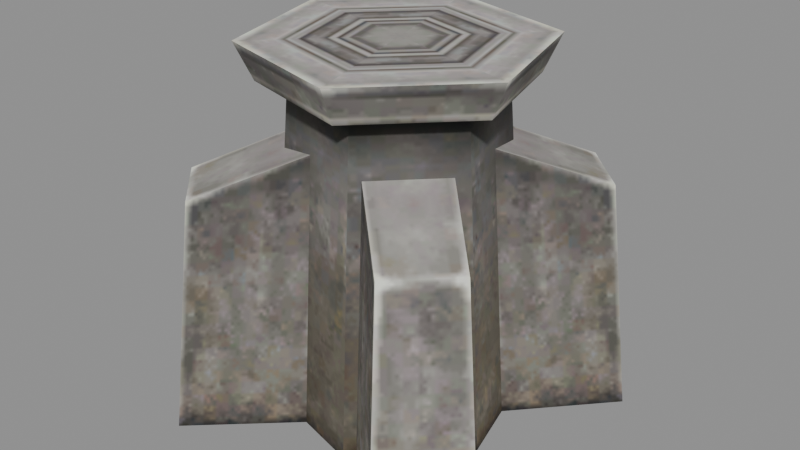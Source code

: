 # Source: Crystal_ff_m.blend  (saved by Blender 5.2.45; exported with 4.5.12 LTS)
import bpy
from mathutils import Matrix  # noqa: F401  (used for matrix-valued properties, if any)

bpy.ops.wm.read_factory_settings(use_empty=True)
scene = bpy.context.scene
scene.name = 'Scene'

# ---- collections
col_crystal_ff_m = bpy.data.collections.new('Crystal_ff_m'); scene.collection.children.link(col_crystal_ff_m)

# ---- images (referenced by path relative to the original .blend; pixels are not part of the script)
import os
ASSET_DIR = os.environ.get("B2B_ASSET_DIR", "")  # directory of the original .blend (textures are referenced by path, not embedded)
HERE = os.path.dirname(os.path.abspath(__file__))  # packed textures are extracted next to this script under _unpacked/

def load_image(name, relpath, width, height, colorspace="sRGB"):
    """Load a texture the original file referenced (path relative to the .blend, or extracted next to this script)."""
    p = next((c for c in (os.path.join(HERE, relpath), os.path.join(ASSET_DIR, relpath)) if relpath and os.path.exists(c)), "")
    if p:
        img = bpy.data.images.load(p, check_existing=True)
        img.name = name
    else:  # same state as the original file: an image datablock whose file is absent (Cycles renders it pink)
        img = bpy.data.images.new(name, width, height)
        img.source = "FILE"
        img.filepath = "//" + (relpath or name)
    img.colorspace_settings.name = colorspace
    return img
img_crystal_ff_m_crystal_ff_dds = load_image('Crystal_ff_m_Crystal_ff.dds', '_unpacked/texture_0.1482ffc8.png', 128, 128, 'sRGB')
img_crystal_ff_m_crystal_tp_dds = load_image('Crystal_ff_m_crystal_tp.dds', '_unpacked/texture_1.6f41254e.png', 128, 128, 'sRGB')

# ---- materials (node trees are filled in below, after node groups)
mat_crystal_ff_m_mat_1 = bpy.data.materials.new('Crystal_ff_m_mat_1')
mat_crystal_ff_m_mat_2 = bpy.data.materials.new('Crystal_ff_m_mat_2')
mat_crystal_ff_m_mat_3 = bpy.data.materials.new('Crystal_ff_m_mat_3')

# ---- material node trees
mat_crystal_ff_m_mat_1.use_nodes = True; mat_crystal_ff_m_mat_1.node_tree.nodes.clear()
_N = mat_crystal_ff_m_mat_1.node_tree.nodes; _L = mat_crystal_ff_m_mat_1.node_tree.links
n0 = _N.new('ShaderNodeBsdfPrincipled'); n0.name = 'Principled BSDF'; n0.location = (-200, 100)
n0.inputs[2].default_value = 0.8
n0.inputs[10].default_value = 0.005
n1 = _N.new('ShaderNodeOutputMaterial'); n1.name = 'Material Output'; n1.location = (200, 100)
n2 = _N.new('ShaderNodeTexImage'); n2.name = 'Image Texture'; n2.location = (0, 0)
n2.image = img_crystal_ff_m_crystal_ff_dds
_L.new(n0.outputs[0], n1.inputs[0])
_L.new(n2.outputs[0], n0.inputs[0])
_L.new(n2.outputs[1], n0.inputs[4])
n1.is_active_output = True
mat_crystal_ff_m_mat_2.use_nodes = True; mat_crystal_ff_m_mat_2.node_tree.nodes.clear()
_N = mat_crystal_ff_m_mat_2.node_tree.nodes; _L = mat_crystal_ff_m_mat_2.node_tree.links
n0 = _N.new('ShaderNodeBsdfPrincipled'); n0.name = 'Principled BSDF'; n0.location = (-200, 100)
n0.inputs[2].default_value = 0.8
n0.inputs[10].default_value = 0.005
n1 = _N.new('ShaderNodeOutputMaterial'); n1.name = 'Material Output'; n1.location = (200, 100)
n2 = _N.new('ShaderNodeTexImage'); n2.name = 'Image Texture'; n2.location = (0, 0)
n2.image = img_crystal_ff_m_crystal_tp_dds
_L.new(n0.outputs[0], n1.inputs[0])
_L.new(n2.outputs[0], n0.inputs[0])
_L.new(n2.outputs[1], n0.inputs[4])
n1.is_active_output = True
mat_crystal_ff_m_mat_3.use_nodes = True; mat_crystal_ff_m_mat_3.node_tree.nodes.clear()
_N = mat_crystal_ff_m_mat_3.node_tree.nodes; _L = mat_crystal_ff_m_mat_3.node_tree.links
n0 = _N.new('ShaderNodeBsdfPrincipled'); n0.name = 'Principled BSDF'; n0.location = (-200, 100)
n0.inputs[2].default_value = 0.8
n0.inputs[10].default_value = 0.005
n1 = _N.new('ShaderNodeOutputMaterial'); n1.name = 'Material Output'; n1.location = (200, 100)
n2 = _N.new('ShaderNodeTexImage'); n2.name = 'Image Texture'; n2.location = (0, 0)
n2.image = img_crystal_ff_m_crystal_tp_dds
_L.new(n0.outputs[0], n1.inputs[0])
_L.new(n2.outputs[0], n0.inputs[0])
_L.new(n2.outputs[1], n0.inputs[4])
n1.is_active_output = True

# ---- meshes
me_crystal_ff_m_mesh_0 = bpy.data.meshes.new('Crystal_ff_m_mesh_0')
me_crystal_ff_m_mesh_0.from_pydata([(-1.306, 0.3361, 2.5), (-1.648, 0.4276, -2.0), (-1.207, -1.218, -2.0), (1.302, -0.3627, 2.5), (1.643, -0.4541, -2.0), (1.202, 1.191, -2.0), (-0.9567, -0.9678, 2.5), (0.9524, 0.9413, 2.5), (-0.3515, 1.291, 2.5), (-0.443, 1.632, -2.0), (-1.648, 0.4276, -2.0), (0.3473, -1.317, 2.5), (0.4387, -1.659, -2.0), (1.643, -0.4541, -2.0), (2.539, -1.667, -2.0), (1.388, -0.4175, -2.0), (1.094, -0.3758, 1.771), (-2.543, 1.641, -2.0), (-1.392, 0.391, -2.0), (-1.098, 0.3493, 1.771), (-1.306, 0.3361, 2.5), (1.302, -0.3627, 2.5), (-1.656, -2.554, -2.0), (-0.4064, -1.404, -2.0), (-0.3647, -1.109, 1.771), (1.652, 2.528, -2.0), (0.4021, 1.377, -2.0), (0.3604, 1.082, 1.771), (2.203, 1.482, 1.189), (1.117, 0.3257, 1.771), (1.388, 0.391, -2.0), (-2.207, -1.509, 1.189), (-1.121, -0.3522, 1.771), (-1.392, -0.4175, -2.0), (2.539, 1.641, -2.0), (-2.543, -1.667, -2.0), (1.493, -2.219, 1.189), (0.3368, -1.133, 1.771), (0.4021, -1.404, -2.0), (-1.498, 2.192, 1.189), (-0.3411, 1.106, 1.771), (-0.4064, 1.377, -2.0), (-1.656, 2.528, -2.0), (1.652, -2.554, -2.0), (2.202, -1.511, 1.189), (-2.206, 1.484, 1.189), (1.495, 2.19, 1.189), (-1.499, -2.217, 1.189), (0.9524, 0.9413, 2.5), (1.202, 1.191, -2.0), (-0.443, 1.632, -2.0), (-0.9567, -0.9678, 2.5), (-1.207, -1.218, -2.0), (0.4387, -1.659, -2.0), (1.493, -2.219, 1.189), (1.652, -2.554, -2.0), (2.539, -1.667, -2.0), (-1.498, 2.192, 1.189), (-1.656, 2.528, -2.0), (-2.543, 1.641, -2.0), (2.203, 1.482, 1.189), (2.539, 1.641, -2.0), (1.652, 2.528, -2.0), (-2.207, -1.509, 1.189), (-2.543, -1.667, -2.0), (-1.656, -2.554, -2.0), (0.3473, -1.317, 2.5), (-0.3515, 1.291, 2.5), (2.202, -1.511, 1.189), (-2.206, 1.484, 1.189), (1.495, 2.19, 1.189), (-1.499, -2.217, 1.189), (1.495, 2.19, 1.189), (0.3604, 1.082, 1.771), (1.117, 0.3257, 1.771), (-1.499, -2.217, 1.189), (-0.3647, -1.109, 1.771), (-1.121, -0.3522, 1.771), (2.203, 1.482, 1.189), (-2.207, -1.509, 1.189), (1.224, 1.213, 2.5), (1.39, 1.379, 3.0), (1.9, -0.5228, 3.0), (-1.228, -1.239, 2.5), (-1.394, -1.405, 3.0), (-1.904, 0.4963, 3.0), (-2.206, 1.484, 1.189), (-1.098, 0.3493, 1.771), (-0.3411, 1.106, 1.771), (2.202, -1.511, 1.189), (1.094, -0.3758, 1.771), (0.3368, -1.133, 1.771), (-1.677, 0.4354, 2.5), (1.672, -0.462, 2.5), (-1.498, 2.192, 1.189), (1.493, -2.219, 1.189), (-1.677, 0.4354, 2.5), (-1.904, 0.4963, 3.0), (-0.5117, 1.888, 3.0), (1.672, -0.462, 2.5), (1.9, -0.5228, 3.0), (0.5074, -1.915, 3.0), (0.4466, -1.688, 2.5), (-0.4508, 1.661, 2.5), (-0.4508, 1.661, 2.5), (-0.5117, 1.888, 3.0), (1.39, 1.379, 3.0), (0.4466, -1.688, 2.5), (0.5074, -1.915, 3.0), (-1.394, -1.405, 3.0), (1.224, 1.213, 2.5), (-1.228, -1.239, 2.5), (1.302, -0.3627, 2.5), (1.672, -0.462, 2.5), (0.4466, -1.688, 2.5), (-1.904, 0.4963, 3.0), (-1.394, -1.405, 3.0), (-0.002146, -0.01325, 3.0), (-1.394, -1.405, 3.0), (0.5074, -1.915, 3.0), (0.3473, -1.317, 2.5), (1.39, 1.379, 3.0), (-0.5117, 1.888, 3.0), (1.9, -0.5228, 3.0), (1.39, 1.379, 3.0), (0.5074, -1.915, 3.0), (1.9, -0.5228, 3.0), (-0.5117, 1.888, 3.0), (-1.904, 0.4963, 3.0), (0.9524, 0.9413, 2.5), (1.224, 1.213, 2.5), (1.672, -0.462, 2.5), (1.302, -0.3627, 2.5), (-0.3515, 1.291, 2.5), (-0.4508, 1.661, 2.5), (1.224, 1.213, 2.5), (0.9524, 0.9413, 2.5), (-1.306, 0.3361, 2.5), (-1.677, 0.4354, 2.5), (-0.4508, 1.661, 2.5), (-0.3515, 1.291, 2.5), (-0.9567, -0.9678, 2.5), (-1.228, -1.239, 2.5), (-1.677, 0.4354, 2.5), (-1.306, 0.3361, 2.5), (0.3473, -1.317, 2.5), (0.4466, -1.688, 2.5), (-1.228, -1.239, 2.5), (-0.9567, -0.9678, 2.5)], [], [(0, 1, 2), (3, 4, 5), (2, 6, 0), (5, 7, 3), (8, 9, 10), (11, 12, 13), (14, 15, 16), (17, 18, 19), (10, 20, 8), (13, 21, 11), (22, 23, 24), (25, 26, 27), (28, 29, 30), (31, 32, 33), (30, 34, 28), (33, 35, 31), (36, 37, 38), (39, 40, 41), (41, 42, 39), (38, 43, 36), (16, 44, 14), (19, 45, 17), (27, 46, 25), (24, 47, 22), (48, 49, 50), (51, 52, 53), (54, 55, 56), (57, 58, 59), (60, 61, 62), (63, 64, 65), (53, 66, 51), (50, 67, 48), (56, 68, 54), (59, 69, 57), (62, 70, 60), (65, 71, 63), (72, 73, 74), (75, 76, 77), (74, 78, 72), (77, 79, 75), (80, 81, 82), (83, 84, 85), (86, 87, 88), (89, 90, 91), (85, 92, 83), (82, 93, 80), (88, 94, 86), (91, 95, 89), (96, 97, 98), (99, 100, 101), (101, 102, 99), (98, 103, 96), (104, 105, 106), (107, 108, 109), (106, 110, 104), (109, 111, 107), (112, 113, 114), (115, 116, 117), (118, 119, 117), (114, 120, 112), (121, 122, 117), (117, 123, 124), (117, 125, 126), (117, 127, 128), (129, 130, 131), (131, 132, 129), (133, 134, 135), (135, 136, 133), (137, 138, 139), (139, 140, 137), (141, 142, 143), (143, 144, 141), (145, 146, 147), (147, 148, 145)])
me_crystal_ff_m_mesh_0.polygons.foreach_set('use_smooth', [True] * 74)
_uv = me_crystal_ff_m_mesh_0.uv_layers.new(name='UVMap')
_uv.uv.foreach_set('vector', [0.9517, 0.814, 0.9857, 0.01, 0.6597, 0.01, 0.9517, 0.814, 0.9857, 0.01, 0.6597, 0.01, 0.6597, 0.01, 0.6937, 0.814, 0.9517, 0.814, 0.6597, 0.01, 0.6937, 0.814, 0.9517, 0.814, 0.9517, 0.814, 0.9857, 0.01, 0.6597, 0.01, 0.9517, 0.814, 0.9857, 0.01, 0.6597, 0.01, 0.344, 0.01, 0.01, 0.01, 0.032, 0.682, 0.344, 0.01, 0.01, 0.01, 0.032, 0.682, 0.6597, 0.01, 0.6937, 0.814, 0.9517, 0.814, 0.6597, 0.01, 0.6937, 0.814, 0.9517, 0.814, 0.344, 0.01, 0.01, 0.01, 0.032, 0.682, 0.344, 0.01, 0.01, 0.01, 0.032, 0.682, 0.344, 0.588, 0.032, 0.682, 0.01, 0.01, 0.344, 0.588, 0.032, 0.682, 0.01, 0.01, 0.01, 0.01, 0.344, 0.01, 0.344, 0.588, 0.01, 0.01, 0.344, 0.01, 0.344, 0.588, 0.344, 0.588, 0.032, 0.682, 0.01, 0.01, 0.344, 0.588, 0.032, 0.682, 0.01, 0.01, 0.01, 0.01, 0.344, 0.01, 0.344, 0.588, 0.01, 0.01, 0.344, 0.01, 0.344, 0.588, 0.032, 0.682, 0.344, 0.588, 0.344, 0.01, 0.032, 0.682, 0.344, 0.588, 0.344, 0.01, 0.032, 0.682, 0.344, 0.588, 0.344, 0.01, 0.032, 0.682, 0.344, 0.588, 0.344, 0.01, 0.9517, 0.814, 0.9857, 0.01, 0.6597, 0.01, 0.9517, 0.814, 0.9857, 0.01, 0.6597, 0.01, 0.6143, 0.588, 0.638, 0.01, 0.41, 0.01, 0.6143, 0.588, 0.638, 0.01, 0.41, 0.01, 0.6143, 0.588, 0.638, 0.01, 0.41, 0.01, 0.6143, 0.588, 0.638, 0.01, 0.41, 0.01, 0.6597, 0.01, 0.6937, 0.814, 0.9517, 0.814, 0.6597, 0.01, 0.6937, 0.814, 0.9517, 0.814, 0.41, 0.01, 0.434, 0.588, 0.6143, 0.588, 0.41, 0.01, 0.434, 0.588, 0.6143, 0.588, 0.41, 0.01, 0.434, 0.588, 0.6143, 0.588, 0.41, 0.01, 0.434, 0.588, 0.6143, 0.588, 0.434, 0.588, 0.434, 0.896, 0.6143, 0.896, 0.434, 0.588, 0.434, 0.896, 0.6143, 0.896, 0.6143, 0.896, 0.6143, 0.588, 0.434, 0.588, 0.6143, 0.896, 0.6143, 0.588, 0.434, 0.588, 0.652, 0.896, 0.6319, 0.99, 0.9898, 0.99, 0.652, 0.896, 0.6319, 0.99, 0.9898, 0.99, 0.434, 0.588, 0.434, 0.896, 0.6143, 0.896, 0.434, 0.588, 0.434, 0.896, 0.6143, 0.896, 0.9898, 0.99, 0.9684, 0.896, 0.652, 0.896, 0.9898, 0.99, 0.9684, 0.896, 0.652, 0.896, 0.6143, 0.896, 0.6143, 0.588, 0.434, 0.588, 0.6143, 0.896, 0.6143, 0.588, 0.434, 0.588, 0.652, 0.896, 0.6319, 0.99, 0.9898, 0.99, 0.652, 0.896, 0.6319, 0.99, 0.9898, 0.99, 0.9898, 0.99, 0.9684, 0.896, 0.652, 0.896, 0.9898, 0.99, 0.9684, 0.896, 0.652, 0.896, 0.652, 0.896, 0.6319, 0.99, 0.9898, 0.99, 0.652, 0.896, 0.6319, 0.99, 0.9898, 0.99, 0.9898, 0.99, 0.9684, 0.896, 0.652, 0.896, 0.9898, 0.99, 0.9684, 0.896, 0.652, 0.896, 0.6881, 0.832, 0.652, 0.896, 0.9684, 0.896, 0.36, 0.99, 0.02, 0.99, 0.19, 0.68, 0.36, 0.99, 0.02, 0.99, 0.19, 0.68, 0.9684, 0.896, 0.9336, 0.832, 0.6881, 0.832, 0.36, 0.99, 0.02, 0.99, 0.19, 0.68, 0.19, 0.68, 0.36, 0.99, 0.02, 0.99, 0.19, 0.68, 0.36, 0.99, 0.02, 0.99, 0.19, 0.68, 0.36, 0.99, 0.02, 0.99, 0.6881, 0.832, 0.652, 0.896, 0.9684, 0.896, 0.9684, 0.896, 0.9336, 0.832, 0.6881, 0.832, 0.6881, 0.832, 0.652, 0.896, 0.9684, 0.896, 0.9684, 0.896, 0.9336, 0.832, 0.6881, 0.832, 0.6881, 0.832, 0.652, 0.896, 0.9684, 0.896, 0.9684, 0.896, 0.9336, 0.832, 0.6881, 0.832, 0.6881, 0.832, 0.652, 0.896, 0.9684, 0.896, 0.9684, 0.896, 0.9336, 0.832, 0.6881, 0.832, 0.6881, 0.832, 0.652, 0.896, 0.9684, 0.896, 0.9684, 0.896, 0.9336, 0.832, 0.6881, 0.832])
me_crystal_ff_m_mesh_0.materials.append(mat_crystal_ff_m_mat_1)
me_crystal_ff_m_mesh_0.update()
me_crystal_ff_m_mesh_0.normals_split_custom_set([tuple(v) for v in zip(*[iter([-0.9945, 0.07137, 0.07691, -0.8969, 0.4354, 0.07692, -0.8256, -0.559, 0.07692, 0.9945, -0.07136, 0.07692, 0.8969, -0.4355, 0.07692, 0.8255, 0.5591, 0.07692, -0.8256, -0.559, 0.07692, -0.5591, -0.8256, 0.0769, -0.9945, 0.07137, 0.07691, 0.8255, 0.5591, 0.07692, 0.559, 0.8256, 0.0769, 0.9945, -0.07136, 0.07692, -0.4354, 0.8969, 0.07692, -0.07134, 0.9945, 0.07692, -0.8969, 0.4354, 0.07693, 0.4354, -0.8969, 0.07691, 0.07134, -0.9945, 0.07692, 0.8969, -0.4354, 0.07692, 0.7303, 0.6815, 0.04644, 0.7348, 0.6764, 0.04991, 0.7303, 0.6815, 0.04644, -0.7303, -0.6815, 0.04643, -0.7348, -0.6764, 0.0499, -0.7303, -0.6815, 0.04643, -0.8969, 0.4354, 0.07693, -0.9945, 0.07134, 0.0769, -0.4354, 0.8969, 0.07692, 0.8969, -0.4354, 0.07692, 0.9945, -0.07134, 0.0769, 0.4354, -0.8969, 0.07691, 0.6815, -0.7303, 0.04644, 0.6764, -0.7348, 0.04991, 0.6815, -0.7303, 0.04643, -0.6815, 0.7303, 0.04643, -0.6764, 0.7348, 0.0499, -0.6815, 0.7303, 0.04643, 0.7369, -0.6747, 0.04255, 0.7387, -0.6727, 0.04143, 0.7368, -0.6747, 0.0426, -0.7369, 0.6746, 0.04253, -0.7387, 0.6727, 0.04142, -0.7368, 0.6747, 0.04257, 0.7368, -0.6747, 0.0426, 0.7351, -0.6766, 0.04368, 0.7369, -0.6747, 0.04255, -0.7368, 0.6747, 0.04257, -0.735, 0.6766, 0.04368, -0.7369, 0.6746, 0.04253, -0.6747, -0.7369, 0.04257, -0.6727, -0.7387, 0.04142, -0.6747, -0.7369, 0.04256, 0.6747, 0.7369, 0.04257, 0.6727, 0.7387, 0.04142, 0.6746, 0.7369, 0.04254, 0.6746, 0.7369, 0.04254, 0.6766, 0.735, 0.04369, 0.6747, 0.7369, 0.04257, -0.6747, -0.7369, 0.04256, -0.6766, -0.7351, 0.04369, -0.6747, -0.7369, 0.04257, 0.7303, 0.6815, 0.04644, 0.7258, 0.6866, 0.04297, 0.7303, 0.6815, 0.04644, -0.7303, -0.6815, 0.04643, -0.7258, -0.6866, 0.04296, -0.7303, -0.6815, 0.04643, -0.6815, 0.7303, 0.04643, -0.6866, 0.7258, 0.04296, -0.6815, 0.7303, 0.04643, 0.6815, -0.7303, 0.04643, 0.6866, -0.7258, 0.04296, 0.6815, -0.7303, 0.04644, 0.559, 0.8256, 0.07691, 0.8256, 0.5591, 0.07692, -0.07138, 0.9945, 0.07692, -0.559, -0.8256, 0.07691, -0.8256, -0.5591, 0.07692, 0.07137, -0.9945, 0.07692, 0.7029, -0.7029, 0.1089, 0.7029, -0.7029, 0.1089, 0.7029, -0.7029, 0.1089, -0.7029, 0.7029, 0.1089, -0.7029, 0.7029, 0.1089, -0.7029, 0.7029, 0.1089, 0.7029, 0.7029, 0.1089, 0.7029, 0.7029, 0.1089, 0.7029, 0.7029, 0.1089, -0.7029, -0.7029, 0.1089, -0.7029, -0.7029, 0.1089, -0.7029, -0.7029, 0.1089, 0.07137, -0.9945, 0.07692, 0.4355, -0.8969, 0.0769, -0.559, -0.8256, 0.07691, -0.07138, 0.9945, 0.07692, -0.4354, 0.8969, 0.0769, 0.559, 0.8256, 0.07691, 0.7029, -0.7029, 0.1089, 0.7029, -0.7029, 0.1089, 0.7029, -0.7029, 0.1089, -0.7029, 0.7029, 0.1089, -0.7029, 0.7029, 0.1089, -0.7029, 0.7029, 0.1089, 0.7029, 0.7029, 0.1089, 0.7029, 0.7029, 0.1089, 0.7029, 0.7029, 0.1089, -0.7029, -0.7029, 0.1089, -0.7029, -0.7029, 0.1089, -0.7029, -0.7029, 0.1089, 0.2438, 0.2438, 0.9387, 0.2438, 0.2438, 0.9387, 0.2438, 0.2438, 0.9387, -0.2438, -0.2438, 0.9387, -0.2438, -0.2438, 0.9387, -0.2438, -0.2438, 0.9387, 0.2438, 0.2438, 0.9387, 0.2438, 0.2438, 0.9387, 0.2438, 0.2438, 0.9387, -0.2438, -0.2438, 0.9387, -0.2438, -0.2438, 0.9387, -0.2438, -0.2438, 0.9387, 0.7517, 0.5091, -0.4192, 0.5091, 0.7517, -0.4192, 0.9056, -0.06499, -0.4192, -0.7517, -0.5091, -0.4192, -0.5091, -0.7517, -0.4192, -0.9056, 0.06499, -0.4192, -0.2438, 0.2438, 0.9387, -0.2438, 0.2438, 0.9387, -0.2438, 0.2438, 0.9387, 0.2438, -0.2438, 0.9387, 0.2438, -0.2438, 0.9387, 0.2438, -0.2438, 0.9387, -0.9056, 0.06499, -0.4192, -0.8167, 0.3965, -0.4192, -0.7517, -0.5091, -0.4192, 0.9056, -0.06499, -0.4192, 0.8167, -0.3965, -0.4192, 0.7517, 0.5091, -0.4192, -0.2438, 0.2438, 0.9387, -0.2438, 0.2438, 0.9387, -0.2438, 0.2438, 0.9387, 0.2438, -0.2438, 0.9387, 0.2438, -0.2438, 0.9387, 0.2438, -0.2438, 0.9387, -0.8167, 0.3965, -0.4192, -0.9056, 0.06498, -0.4192, -0.3965, 0.8167, -0.4192, 0.8167, -0.3965, -0.4192, 0.9056, -0.06498, -0.4192, 0.3965, -0.8167, -0.4192, 0.3965, -0.8167, -0.4192, 0.06497, -0.9056, -0.4192, 0.8167, -0.3965, -0.4192, -0.3965, 0.8167, -0.4192, -0.06498, 0.9056, -0.4192, -0.8167, 0.3965, -0.4192, -0.06499, 0.9056, -0.4192, -0.3965, 0.8167, -0.4192, 0.5091, 0.7517, -0.4192, 0.06499, -0.9056, -0.4192, 0.3965, -0.8167, -0.4192, -0.5091, -0.7517, -0.4192, 0.5091, 0.7517, -0.4192, 0.7517, 0.5091, -0.4192, -0.06499, 0.9056, -0.4192, -0.5091, -0.7517, -0.4192, -0.7517, -0.5091, -0.4192, 0.06499, -0.9056, -0.4192, 0.0, 0.0, -1.0, 0.0, 0.0, -1.0, 0.0, 0.0, -1.0, -2.841e-07, 0.0, 1.0, -2.841e-07, 0.0, 1.0, -2.841e-07, 0.0, 1.0, 2.841e-07, 0.0, 1.0, 2.841e-07, 0.0, 1.0, 2.841e-07, 0.0, 1.0, 0.0, 0.0, -1.0, 0.0, 0.0, -1.0, 0.0, 0.0, -1.0, 0.0, 0.0, 1.0, 0.0, 0.0, 1.0, 0.0, 0.0, 1.0, 0.0, 0.0, 1.0, 0.0, 0.0, 1.0, 0.0, 0.0, 1.0, 0.0, 0.0, 1.0, 0.0, 0.0, 1.0, 0.0, 0.0, 1.0, 0.0, 0.0, 1.0, 0.0, 0.0, 1.0, 0.0, 0.0, 1.0, 1.077e-07, 0.0, -1.0, 0.0, 0.0, -1.0, 8.477e-07, 0.0, -1.0, 8.477e-07, 0.0, -1.0, 1.063e-06, 0.0, -1.0, 1.077e-07, 0.0, -1.0, 0.0, 0.0, -1.0, 0.0, 0.0, -1.0, 0.0, 0.0, -1.0, 0.0, 0.0, -1.0, 0.0, 0.0, -1.0, 0.0, 0.0, -1.0, 0.0, 0.0, -1.0, 0.0, 0.0, -1.0, 0.0, 0.0, -1.0, 0.0, 0.0, -1.0, 0.0, 0.0, -1.0, 0.0, 0.0, -1.0, 0.0, 0.0, -1.0, 0.0, 0.0, -1.0, 0.0, 0.0, -1.0, 0.0, 0.0, -1.0, 0.0, 0.0, -1.0, 0.0, 0.0, -1.0, -2.693e-08, 0.0, -1.0, 0.0, 0.0, -1.0, -2.119e-07, 0.0, -1.0, -2.119e-07, 0.0, -1.0, -2.658e-07, 0.0, -1.0, -2.693e-08, 0.0, -1.0])] * 3)])
me_crystal_ff_m_mesh_1 = bpy.data.meshes.new('Crystal_ff_m_mesh_1')
me_crystal_ff_m_mesh_1.from_pydata([(0.0, 0.0, -1.2), (-0.7071, -0.7071, 0.0), (-1.0, 0.0, 0.0), (0.0, 0.0, -1.2), (0.7071, 0.7071, 0.0), (1.0, 0.0, 0.0), (0.0, 0.0, -1.2), (0.0, 1.0, 0.0), (0.7071, 0.7071, 0.0), (0.0, 0.0, -1.2), (0.0, -1.0, 0.0), (-0.7071, -0.7071, 0.0), (0.0, 0.0, 1.2), (1.0, 0.0, 0.0), (0.7071, 0.7071, 0.0), (0.7071, -0.7071, 0.0), (-0.7071, 0.7071, 0.0), (0.0, 0.0, 1.2), (-1.0, 0.0, 0.0), (-0.7071, -0.7071, 0.0), (0.7071, -0.7071, 0.0), (-0.7071, 0.7071, 0.0), (0.7071, -0.7071, 0.0), (0.0, 0.0, 1.2), (0.7071, 0.7071, 0.0), (0.0, 1.0, 0.0), (-0.7071, 0.7071, 0.0), (0.0, 0.0, 1.2), (-0.7071, -0.7071, 0.0), (0.0, -1.0, 0.0), (0.7071, -0.7071, 0.0), (-0.7071, 0.7071, 0.0)], [], [(0, 1, 2), (3, 4, 5), (6, 7, 8), (9, 10, 11), (12, 13, 14), (3, 5, 15), (0, 2, 16), (17, 18, 19), (12, 20, 13), (17, 21, 18), (9, 22, 10), (23, 24, 25), (6, 26, 7), (27, 28, 29), (27, 29, 30), (23, 25, 31)])
me_crystal_ff_m_mesh_1.polygons.foreach_set('use_smooth', [True] * 16)
_uv = me_crystal_ff_m_mesh_1.uv_layers.new(name='UVMap')
_uv.uv.foreach_set('vector', [0.0, 0.5, 0.5, 0.7946, 0.5, 0.5, 1.0, 0.5, 0.5, 0.2054, 0.5, 0.5, 0.5, 0.0, 0.5, 0.5, 0.7946, 0.5, 0.5, 1.0, 0.5, 0.5, 0.2054, 0.5, 0.0, 0.5, 0.5, 0.5, 0.5, 0.2054, 1.0, 0.5, 0.5, 0.5, 0.5, 0.7946, 0.0, 0.5, 0.5, 0.5, 0.5, 0.2054, 1.0, 0.5, 0.5, 0.5, 0.5, 0.7946, 0.0, 0.5, 0.5, 0.7946, 0.5, 0.5, 1.0, 0.5, 0.5, 0.2054, 0.5, 0.5, 0.5, 1.0, 0.7946, 0.5, 0.5, 0.5, 0.5, 1.0, 0.7946, 0.5, 0.5, 0.5, 0.5, 0.0, 0.2054, 0.5, 0.5, 0.5, 0.5, 0.0, 0.2054, 0.5, 0.5, 0.5, 0.5, 0.0, 0.5, 0.5, 0.7946, 0.5, 0.5, 1.0, 0.5, 0.5, 0.2054, 0.5])
me_crystal_ff_m_mesh_1.materials.append(mat_crystal_ff_m_mat_2)
me_crystal_ff_m_mesh_1.update()
me_crystal_ff_m_mesh_1.normals_split_custom_set([tuple(v) for v in zip(*[iter([2.229e-05, 5.734e-05, -1.0, -0.5432, -0.5432, -0.6402, -0.7682, 0.0, -0.6402, -2.229e-05, -5.734e-05, -1.0, 0.5432, 0.5432, -0.6402, 0.7682, 0.0, -0.6402, 5.734e-05, -2.229e-05, -1.0, 0.0, 0.7682, -0.6402, 0.5432, 0.5432, -0.6402, -5.734e-05, 2.229e-05, -1.0, 0.0, -0.7682, -0.6402, -0.5432, -0.5432, -0.6402, -2.229e-05, 5.734e-05, 1.0, 0.7682, 0.0, 0.6402, 0.5432, 0.5432, 0.6402, -2.229e-05, -5.734e-05, -1.0, 0.7682, 0.0, -0.6402, 0.5432, -0.5432, -0.6402, 2.229e-05, 5.734e-05, -1.0, -0.7682, 0.0, -0.6402, -0.5432, 0.5432, -0.6402, 2.229e-05, -5.734e-05, 1.0, -0.7682, 0.0, 0.6402, -0.5432, -0.5432, 0.6402, -2.229e-05, 5.734e-05, 1.0, 0.5432, -0.5432, 0.6402, 0.7682, 0.0, 0.6402, 2.229e-05, -5.734e-05, 1.0, -0.5432, 0.5432, 0.6402, -0.7682, 0.0, 0.6402, -5.734e-05, 2.229e-05, -1.0, 0.5432, -0.5432, -0.6402, 0.0, -0.7682, -0.6402, -5.734e-05, -2.229e-05, 1.0, 0.5432, 0.5432, 0.6402, 0.0, 0.7682, 0.6402, 5.734e-05, -2.229e-05, -1.0, -0.5432, 0.5432, -0.6402, 0.0, 0.7682, -0.6402, 5.734e-05, 2.229e-05, 1.0, -0.5432, -0.5432, 0.6402, 0.0, -0.7682, 0.6402, 5.734e-05, 2.229e-05, 1.0, 0.0, -0.7682, 0.6402, 0.5432, -0.5432, 0.6402, -5.734e-05, -2.229e-05, 1.0, 0.0, 0.7682, 0.6402, -0.5432, 0.5432, 0.6402])] * 3)])
me_crystal_ff_m_mesh_2 = bpy.data.meshes.new('Crystal_ff_m_mesh_2')
me_crystal_ff_m_mesh_2.from_pydata([(-0.7071, 0.7071, 0.0), (-1.0, 0.0, 0.0), (0.0, 0.0, -1.2), (-1.0, 0.0, 0.0), (-0.7071, 0.7071, 0.0), (0.0, 0.0, 1.2), (-0.7071, -0.7071, 0.0), (1.0, 0.0, 0.0), (0.7071, -0.7071, 0.0), (0.0, 0.0, 1.2), (0.7071, -0.7071, 0.0), (1.0, 0.0, 0.0), (0.0, 0.0, -1.2), (0.7071, 0.7071, 0.0), (0.7071, 0.7071, 0.0), (-0.7071, -0.7071, 0.0), (0.7071, 0.7071, 0.0), (0.0, 1.0, 0.0), (0.0, 0.0, -1.2), (-0.7071, 0.7071, 0.0), (0.0, 1.0, 0.0), (0.0, 0.0, 1.2), (0.0, -1.0, 0.0), (0.7071, -0.7071, 0.0), (0.0, 0.0, -1.2), (0.7071, -0.7071, 0.0), (0.0, -1.0, 0.0), (0.0, 0.0, 1.2), (-0.7071, -0.7071, 0.0), (-0.7071, -0.7071, 0.0), (-0.7071, 0.7071, 0.0), (0.7071, 0.7071, 0.0)], [], [(0, 1, 2), (3, 4, 5), (1, 6, 2), (7, 8, 9), (10, 11, 12), (13, 7, 9), (11, 14, 12), (15, 3, 5), (16, 17, 18), (19, 20, 21), (22, 23, 24), (25, 26, 27), (28, 22, 24), (26, 29, 27), (17, 30, 18), (20, 31, 21)])
me_crystal_ff_m_mesh_2.polygons.foreach_set('use_smooth', [True] * 16)
_uv = me_crystal_ff_m_mesh_2.uv_layers.new(name='UVMap')
_uv.uv.foreach_set('vector', [0.5, 0.2054, 0.5, 0.5, 0.0, 0.5, 0.5, 0.5, 0.5, 0.2054, 1.0, 0.5, 0.5, 0.5, 0.5, 0.7946, 0.0, 0.5, 0.5, 0.5, 0.5, 0.7946, 0.0, 0.5, 0.5, 0.7946, 0.5, 0.5, 1.0, 0.5, 0.5, 0.2054, 0.5, 0.5, 0.0, 0.5, 0.5, 0.5, 0.5, 0.2054, 1.0, 0.5, 0.5, 0.7946, 0.5, 0.5, 1.0, 0.5, 0.7946, 0.5, 0.5, 0.5, 0.5, 0.0, 0.2054, 0.5, 0.5, 0.5, 0.5, 1.0, 0.5, 0.5, 0.7946, 0.5, 0.5, 1.0, 0.7946, 0.5, 0.5, 0.5, 0.5, 0.0, 0.2054, 0.5, 0.5, 0.5, 0.5, 1.0, 0.5, 0.5, 0.2054, 0.5, 0.5, 0.0, 0.5, 0.5, 0.2054, 0.5, 0.5, 0.0, 0.5, 0.5, 0.7946, 0.5, 0.5, 1.0])
me_crystal_ff_m_mesh_2.materials.append(mat_crystal_ff_m_mat_3)
me_crystal_ff_m_mesh_2.update()
me_crystal_ff_m_mesh_2.normals_split_custom_set([tuple(v) for v in zip(*[iter([0.5432, -0.5432, 0.6402, 0.7682, 0.0, 0.6402, -5.337e-05, 5.931e-06, 1.0, 0.7682, 0.0, -0.6402, 0.5432, -0.5432, -0.6402, -5.337e-05, -5.931e-06, -1.0, 0.7682, 0.0, 0.6402, 0.5432, 0.5432, 0.6402, -5.337e-05, 5.931e-06, 1.0, -0.7682, 0.0, -0.6402, -0.5432, 0.5432, -0.6402, 5.337e-05, 5.931e-06, -1.0, -0.5432, 0.5432, 0.6402, -0.7682, 0.0, 0.6402, 5.337e-05, -5.931e-06, 1.0, -0.5432, -0.5432, -0.6402, -0.7682, 0.0, -0.6402, 5.337e-05, 5.931e-06, -1.0, -0.7682, 0.0, 0.6402, -0.5432, -0.5432, 0.6402, 5.337e-05, -5.931e-06, 1.0, 0.5432, 0.5432, -0.6402, 0.7682, 0.0, -0.6402, -5.337e-05, -5.931e-06, -1.0, -0.5432, -0.5432, 0.6402, 0.0, -0.7682, 0.6402, 5.931e-06, 5.337e-05, 1.0, 0.5432, -0.5432, -0.6402, 0.0, -0.7682, -0.6402, -5.931e-06, 5.337e-05, -1.0, 0.0, 0.7682, 0.6402, -0.5432, 0.5432, 0.6402, -5.931e-06, -5.337e-05, 1.0, -0.5432, 0.5432, -0.6402, 0.0, 0.7682, -0.6402, 5.931e-06, -5.337e-05, -1.0, 0.5432, 0.5432, 0.6402, 0.0, 0.7682, 0.6402, -5.931e-06, -5.337e-05, 1.0, 0.0, 0.7682, -0.6402, 0.5432, 0.5432, -0.6402, 5.931e-06, -5.337e-05, -1.0, 0.0, -0.7682, 0.6402, 0.5432, -0.5432, 0.6402, 5.931e-06, 5.337e-05, 1.0, 0.0, -0.7682, -0.6402, -0.5432, -0.5432, -0.6402, -5.931e-06, 5.337e-05, -1.0])] * 3)])
arm_crystal_ff_m_skeleton = bpy.data.armatures.new('Crystal_ff_m_skeleton')  # bones are not reproduced

# ---- objects
ob_crystal_ff_m_rig = bpy.data.objects.new('Crystal_ff_m_rig', arm_crystal_ff_m_skeleton)
ob_crystal_ff_m_mesh_0 = bpy.data.objects.new('Crystal_ff_m_mesh_0', me_crystal_ff_m_mesh_0)
ob_crystal_ff_m_mesh_1 = bpy.data.objects.new('Crystal_ff_m_mesh_1', me_crystal_ff_m_mesh_1)
ob_crystal_ff_m_mesh_2 = bpy.data.objects.new('Crystal_ff_m_mesh_2', me_crystal_ff_m_mesh_2)

# ---- transforms, parenting, visibility, modifiers, constraints
ob_crystal_ff_m_rig.location = (0.0, 0.0, 0.0)
ob_crystal_ff_m_rig.show_in_front = True
ob_crystal_ff_m_mesh_0.parent = ob_crystal_ff_m_rig
ob_crystal_ff_m_mesh_0.location = (0.0, 0.0, 0.0)
_vg = ob_crystal_ff_m_mesh_0.vertex_groups.new(name='null')
_vg = ob_crystal_ff_m_mesh_0.vertex_groups.new(name='Crystal_ff1')
_vg.add([0, 1, 2, 3, 4, 5, 6, 7, 8, 9, 10, 11, 12, 13, 14, 15, 16, 17, 18, 19, 20, 21, 22, 23, 24, 25, 26, 27, 28, 29, 30, 31, 32, 33, 34, 35, 36, 37, 38, 39, 40, 41, 42, 43, 44, 45, 46, 47, 48, 49, 50, 51, 52, 53, 54, 55, 56, 57, 58, 59, 60, 61, 62, 63, 64, 65, 66, 67, 68, 69, 70, 71, 72, 73, 74, 75, 76, 77, 78, 79, 80, 81, 82, 83, 84, 85, 86, 87, 88, 89, 90, 91, 92, 93, 94, 95, 96, 97, 98, 99, 100, 101, 102, 103, 104, 105, 106, 107, 108, 109, 110, 111, 112, 113, 114, 115, 116, 117, 118, 119, 120, 121, 122, 123, 124, 125, 126, 127, 128, 129, 130, 131, 132, 133, 134, 135, 136, 137, 138, 139, 140, 141, 142, 143, 144, 145, 146, 147, 148], 1.0, 'REPLACE')
_vg = ob_crystal_ff_m_mesh_0.vertex_groups.new(name='null1')
_vg = ob_crystal_ff_m_mesh_0.vertex_groups.new(name='sphere')
_vg = ob_crystal_ff_m_mesh_0.vertex_groups.new(name='sphere1')
_vg = ob_crystal_ff_m_mesh_0.vertex_groups.new(name='null2')
_vg = ob_crystal_ff_m_mesh_0.vertex_groups.new(name='Crystal')
_m = ob_crystal_ff_m_mesh_0.modifiers.new('FEZ skin', 'ARMATURE')
_m.object = ob_crystal_ff_m_rig
ob_crystal_ff_m_mesh_1.parent = ob_crystal_ff_m_rig
ob_crystal_ff_m_mesh_1.location = (0.0, 0.0, 0.0)
_vg = ob_crystal_ff_m_mesh_1.vertex_groups.new(name='null')
_vg = ob_crystal_ff_m_mesh_1.vertex_groups.new(name='Crystal_ff1')
_vg = ob_crystal_ff_m_mesh_1.vertex_groups.new(name='null1')
_vg = ob_crystal_ff_m_mesh_1.vertex_groups.new(name='sphere')
_vg = ob_crystal_ff_m_mesh_1.vertex_groups.new(name='sphere1')
_vg = ob_crystal_ff_m_mesh_1.vertex_groups.new(name='null2')
_vg = ob_crystal_ff_m_mesh_1.vertex_groups.new(name='Crystal')
_vg.add([0, 1, 2, 3, 4, 5, 6, 7, 8, 9, 10, 11, 12, 13, 14, 15, 16, 17, 18, 19, 20, 21, 22, 23, 24, 25, 26, 27, 28, 29, 30, 31], 1.0, 'REPLACE')
_m = ob_crystal_ff_m_mesh_1.modifiers.new('FEZ skin', 'ARMATURE')
_m.object = ob_crystal_ff_m_rig
ob_crystal_ff_m_mesh_2.parent = ob_crystal_ff_m_rig
ob_crystal_ff_m_mesh_2.location = (0.0, 0.0, 0.0)
_vg = ob_crystal_ff_m_mesh_2.vertex_groups.new(name='null')
_vg = ob_crystal_ff_m_mesh_2.vertex_groups.new(name='Crystal_ff1')
_vg = ob_crystal_ff_m_mesh_2.vertex_groups.new(name='null1')
_vg = ob_crystal_ff_m_mesh_2.vertex_groups.new(name='sphere')
_vg = ob_crystal_ff_m_mesh_2.vertex_groups.new(name='sphere1')
_vg = ob_crystal_ff_m_mesh_2.vertex_groups.new(name='null2')
_vg = ob_crystal_ff_m_mesh_2.vertex_groups.new(name='Crystal')
_vg.add([0, 1, 2, 3, 4, 5, 6, 7, 8, 9, 10, 11, 12, 13, 14, 15, 16, 17, 18, 19, 20, 21, 22, 23, 24, 25, 26, 27, 28, 29, 30, 31], 1.0, 'REPLACE')
_m = ob_crystal_ff_m_mesh_2.modifiers.new('FEZ skin', 'ARMATURE')
_m.object = ob_crystal_ff_m_rig

# ---- collection membership
scene.collection.objects.link(ob_crystal_ff_m_rig)
col_crystal_ff_m.objects.link(ob_crystal_ff_m_mesh_0)
col_crystal_ff_m.objects.link(ob_crystal_ff_m_mesh_1)
col_crystal_ff_m.objects.link(ob_crystal_ff_m_mesh_2)

# ---- scene / render settings (as saved in the file)
scene.frame_start = 1; scene.frame_end = 250; scene.frame_set(1)
scene.render.engine = 'BLENDER_EEVEE_NEXT'
scene.render.bake_bias = 0.0
scene.render.bake_samples = 0
scene.render.compositor_device = 'GPU'
scene.eevee.use_volume_custom_range = False
scene.eevee.fast_gi_thickness_near = 0.1
scene.eevee.fast_gi_thickness_far = 0.0
scene.eevee.ray_tracing_options.screen_trace_thickness = 0.1
bpy.context.view_layer.update()

# ---- added for rendering (the .blend has no active camera and no usable light): camera, sun + grey world if the file has none
cam_auto = bpy.data.cameras.new('AutoCamera')
cam_auto.lens = 50.0
cam_auto.sensor_width = 36.0
cam_auto.clip_end = 1000.0
ob_auto_camera = bpy.data.objects.new('AutoCamera', cam_auto)
scene.collection.objects.link(ob_auto_camera)
ob_auto_camera.location = (8.09804, -9.73347, 6.98009)
ob_auto_camera.rotation_euler = (1.09748, -7.21219e-08, 0.694738)
scene.camera = ob_auto_camera
light_auto_sun = bpy.data.lights.new('AutoSun', 'SUN')
light_auto_sun.energy = 3.0
light_auto_sun.angle = 0.0523599
ob_auto_sun = bpy.data.objects.new('AutoSun', light_auto_sun)
scene.collection.objects.link(ob_auto_sun)
ob_auto_sun.rotation_euler = (0.872665, 0.174533, 0.523599)
if scene.world is None:
    world_auto = bpy.data.worlds.new('AutoWorld')
    world_auto.color = (0.3, 0.3, 0.3)
    scene.world = world_auto
bpy.context.view_layer.update()
